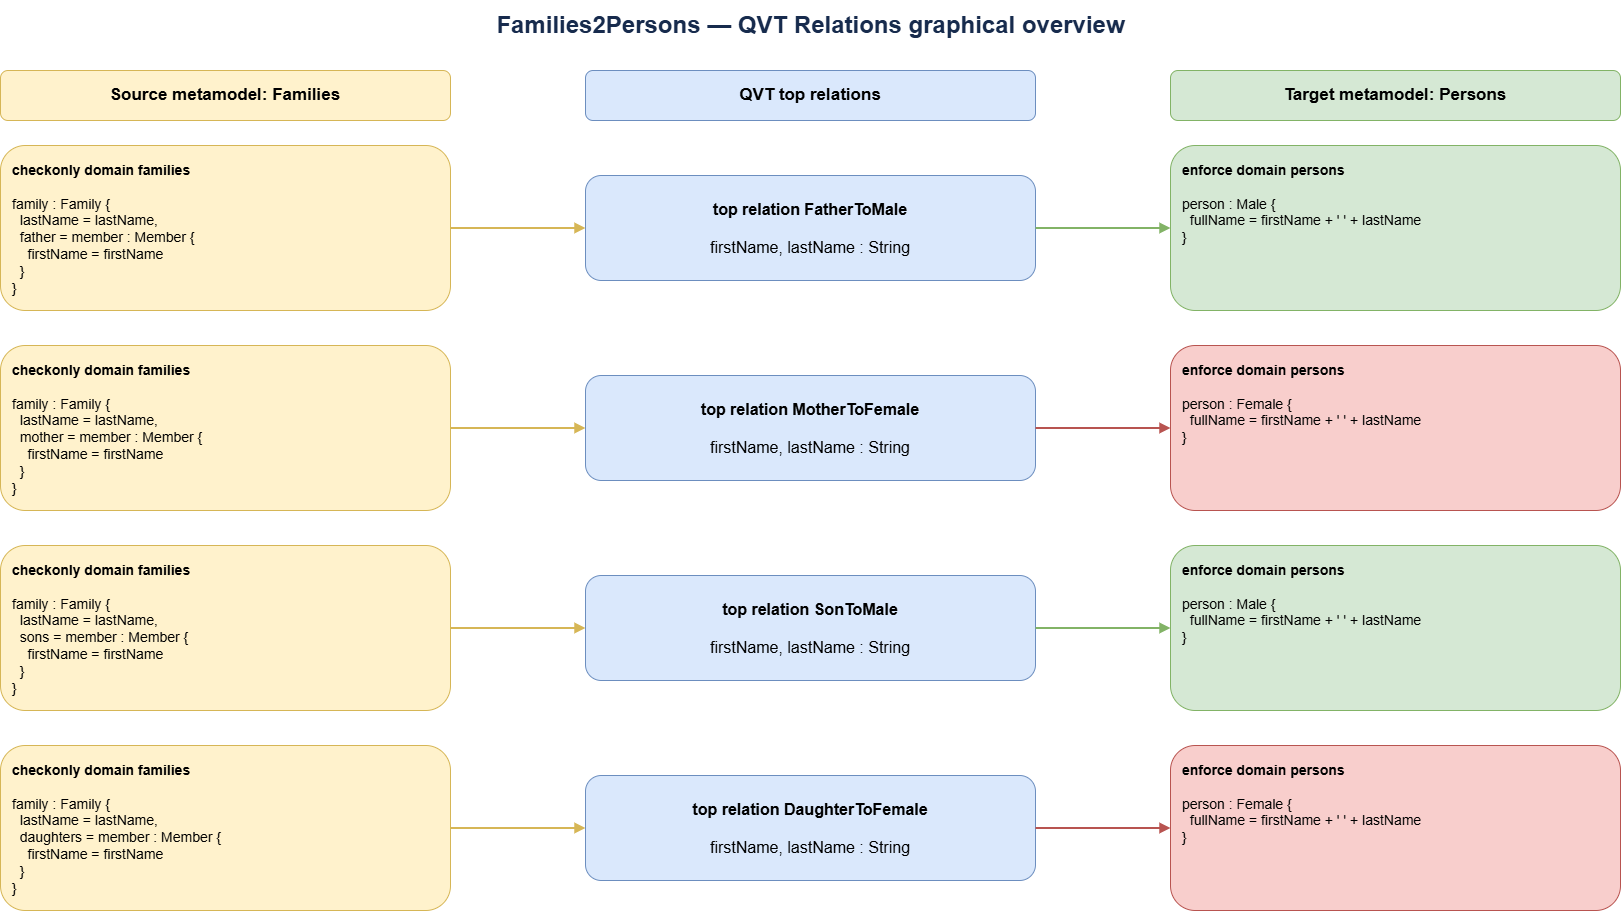

The diagram above was exported from draw.io. Its source (the exported page's mxGraphModel, read from the mxfile embedded in the PNG):
<mxGraphModel dx="5380" dy="1880" grid="1" gridSize="10" guides="1" tooltips="1" connect="1" arrows="1" fold="1" page="1" pageScale="1" pageWidth="1700" pageHeight="1100" math="0" shadow="0">
  <root>
    <mxCell id="0" />
    <mxCell id="1" parent="0" />
    <mxCell id="title" value="Families2Persons — QVT Relations graphical overview" style="text;html=1;align=center;verticalAlign=middle;fontSize=24;fontStyle=1;fontColor=#172B4D;" parent="1" vertex="1">
      <mxGeometry x="100" y="20" width="1500" height="50" as="geometry" />
    </mxCell>
    <mxCell id="sourceHeader" value="Source metamodel: Families" style="rounded=1;whiteSpace=wrap;html=1;fillColor=#FFF2CC;strokeColor=#D6B656;fontSize=17;fontStyle=1;" parent="1" vertex="1">
      <mxGeometry x="40" y="90" width="450" height="50" as="geometry" />
    </mxCell>
    <mxCell id="relationHeader" value="QVT top relations" style="rounded=1;whiteSpace=wrap;html=1;fillColor=#DAE8FC;strokeColor=#6C8EBF;fontSize=17;fontStyle=1;" parent="1" vertex="1">
      <mxGeometry x="625" y="90" width="450" height="50" as="geometry" />
    </mxCell>
    <mxCell id="targetHeader" value="Target metamodel: Persons" style="rounded=1;whiteSpace=wrap;html=1;fillColor=#D5E8D4;strokeColor=#82B366;fontSize=17;fontStyle=1;" parent="1" vertex="1">
      <mxGeometry x="1210" y="90" width="450" height="50" as="geometry" />
    </mxCell>
    <mxCell id="fatherSource" value="&lt;b&gt;checkonly domain families&lt;/b&gt;&lt;br&gt;&lt;br&gt;family : Family {&lt;br&gt;&amp;nbsp;&amp;nbsp;lastName = lastName,&lt;br&gt;&amp;nbsp;&amp;nbsp;father = member : Member {&lt;br&gt;&amp;nbsp;&amp;nbsp;&amp;nbsp;&amp;nbsp;firstName = firstName&lt;br&gt;&amp;nbsp;&amp;nbsp;}&lt;br&gt;}" style="rounded=1;whiteSpace=wrap;html=1;align=left;verticalAlign=top;spacing=12;fillColor=#FFF2CC;strokeColor=#D6B656;fontSize=14;" parent="1" vertex="1">
      <mxGeometry x="40" y="165" width="450" height="165" as="geometry" />
    </mxCell>
    <mxCell id="fatherRelation" value="&lt;b&gt;top relation FatherToMale&lt;/b&gt;&lt;br&gt;&lt;br&gt;firstName, lastName : String" style="rounded=1;whiteSpace=wrap;html=1;fillColor=#DAE8FC;strokeColor=#6C8EBF;fontSize=16;" parent="1" vertex="1">
      <mxGeometry x="625" y="195" width="450" height="105" as="geometry" />
    </mxCell>
    <mxCell id="fatherTarget" value="&lt;b&gt;enforce domain persons&lt;/b&gt;&lt;br&gt;&lt;br&gt;person : Male {&lt;br&gt;&amp;nbsp;&amp;nbsp;fullName = firstName + ' ' + lastName&lt;br&gt;}" style="rounded=1;whiteSpace=wrap;html=1;align=left;verticalAlign=top;spacing=12;fillColor=#D5E8D4;strokeColor=#82B366;fontSize=14;" parent="1" vertex="1">
      <mxGeometry x="1210" y="165" width="450" height="165" as="geometry" />
    </mxCell>
    <mxCell id="fatherIn" style="edgeStyle=orthogonalEdgeStyle;rounded=0;orthogonalLoop=1;jettySize=auto;html=1;endArrow=block;endFill=1;strokeColor=#D6B656;strokeWidth=2;" parent="1" source="fatherSource" target="fatherRelation" edge="1">
      <mxGeometry relative="1" as="geometry" />
    </mxCell>
    <mxCell id="fatherOut" style="edgeStyle=orthogonalEdgeStyle;rounded=0;orthogonalLoop=1;jettySize=auto;html=1;endArrow=block;endFill=1;strokeColor=#82B366;strokeWidth=2;" parent="1" source="fatherRelation" target="fatherTarget" edge="1">
      <mxGeometry relative="1" as="geometry" />
    </mxCell>
    <mxCell id="motherSource" value="&lt;b&gt;checkonly domain families&lt;/b&gt;&lt;br&gt;&lt;br&gt;family : Family {&lt;br&gt;&amp;nbsp;&amp;nbsp;lastName = lastName,&lt;br&gt;&amp;nbsp;&amp;nbsp;mother = member : Member {&lt;br&gt;&amp;nbsp;&amp;nbsp;&amp;nbsp;&amp;nbsp;firstName = firstName&lt;br&gt;&amp;nbsp;&amp;nbsp;}&lt;br&gt;}" style="rounded=1;whiteSpace=wrap;html=1;align=left;verticalAlign=top;spacing=12;fillColor=#FFF2CC;strokeColor=#D6B656;fontSize=14;" parent="1" vertex="1">
      <mxGeometry x="40" y="365" width="450" height="165" as="geometry" />
    </mxCell>
    <mxCell id="motherRelation" value="&lt;b&gt;top relation MotherToFemale&lt;/b&gt;&lt;br&gt;&lt;br&gt;firstName, lastName : String" style="rounded=1;whiteSpace=wrap;html=1;fillColor=#DAE8FC;strokeColor=#6C8EBF;fontSize=16;" parent="1" vertex="1">
      <mxGeometry x="625" y="395" width="450" height="105" as="geometry" />
    </mxCell>
    <mxCell id="motherTarget" value="&lt;b&gt;enforce domain persons&lt;/b&gt;&lt;br&gt;&lt;br&gt;person : Female {&lt;br&gt;&amp;nbsp;&amp;nbsp;fullName = firstName + ' ' + lastName&lt;br&gt;}" style="rounded=1;whiteSpace=wrap;html=1;align=left;verticalAlign=top;spacing=12;fillColor=#F8CECC;strokeColor=#B85450;fontSize=14;" parent="1" vertex="1">
      <mxGeometry x="1210" y="365" width="450" height="165" as="geometry" />
    </mxCell>
    <mxCell id="motherIn" style="edgeStyle=orthogonalEdgeStyle;rounded=0;orthogonalLoop=1;jettySize=auto;html=1;endArrow=block;endFill=1;strokeColor=#D6B656;strokeWidth=2;" parent="1" source="motherSource" target="motherRelation" edge="1">
      <mxGeometry relative="1" as="geometry" />
    </mxCell>
    <mxCell id="motherOut" style="edgeStyle=orthogonalEdgeStyle;rounded=0;orthogonalLoop=1;jettySize=auto;html=1;endArrow=block;endFill=1;strokeColor=#B85450;strokeWidth=2;" parent="1" source="motherRelation" target="motherTarget" edge="1">
      <mxGeometry relative="1" as="geometry" />
    </mxCell>
    <mxCell id="sonSource" value="&lt;b&gt;checkonly domain families&lt;/b&gt;&lt;br&gt;&lt;br&gt;family : Family {&lt;br&gt;&amp;nbsp;&amp;nbsp;lastName = lastName,&lt;br&gt;&amp;nbsp;&amp;nbsp;sons = member : Member {&lt;br&gt;&amp;nbsp;&amp;nbsp;&amp;nbsp;&amp;nbsp;firstName = firstName&lt;br&gt;&amp;nbsp;&amp;nbsp;}&lt;br&gt;}" style="rounded=1;whiteSpace=wrap;html=1;align=left;verticalAlign=top;spacing=12;fillColor=#FFF2CC;strokeColor=#D6B656;fontSize=14;" parent="1" vertex="1">
      <mxGeometry x="40" y="565" width="450" height="165" as="geometry" />
    </mxCell>
    <mxCell id="sonRelation" value="&lt;b&gt;top relation SonToMale&lt;/b&gt;&lt;br&gt;&lt;br&gt;firstName, lastName : String" style="rounded=1;whiteSpace=wrap;html=1;fillColor=#DAE8FC;strokeColor=#6C8EBF;fontSize=16;" parent="1" vertex="1">
      <mxGeometry x="625" y="595" width="450" height="105" as="geometry" />
    </mxCell>
    <mxCell id="sonTarget" value="&lt;b&gt;enforce domain persons&lt;/b&gt;&lt;br&gt;&lt;br&gt;person : Male {&lt;br&gt;&amp;nbsp;&amp;nbsp;fullName = firstName + ' ' + lastName&lt;br&gt;}" style="rounded=1;whiteSpace=wrap;html=1;align=left;verticalAlign=top;spacing=12;fillColor=#D5E8D4;strokeColor=#82B366;fontSize=14;" parent="1" vertex="1">
      <mxGeometry x="1210" y="565" width="450" height="165" as="geometry" />
    </mxCell>
    <mxCell id="sonIn" style="edgeStyle=orthogonalEdgeStyle;rounded=0;orthogonalLoop=1;jettySize=auto;html=1;endArrow=block;endFill=1;strokeColor=#D6B656;strokeWidth=2;" parent="1" source="sonSource" target="sonRelation" edge="1">
      <mxGeometry relative="1" as="geometry" />
    </mxCell>
    <mxCell id="sonOut" style="edgeStyle=orthogonalEdgeStyle;rounded=0;orthogonalLoop=1;jettySize=auto;html=1;endArrow=block;endFill=1;strokeColor=#82B366;strokeWidth=2;" parent="1" source="sonRelation" target="sonTarget" edge="1">
      <mxGeometry relative="1" as="geometry" />
    </mxCell>
    <mxCell id="daughterSource" value="&lt;b&gt;checkonly domain families&lt;/b&gt;&lt;br&gt;&lt;br&gt;family : Family {&lt;br&gt;&amp;nbsp;&amp;nbsp;lastName = lastName,&lt;br&gt;&amp;nbsp;&amp;nbsp;daughters = member : Member {&lt;br&gt;&amp;nbsp;&amp;nbsp;&amp;nbsp;&amp;nbsp;firstName = firstName&lt;br&gt;&amp;nbsp;&amp;nbsp;}&lt;br&gt;}" style="rounded=1;whiteSpace=wrap;html=1;align=left;verticalAlign=top;spacing=12;fillColor=#FFF2CC;strokeColor=#D6B656;fontSize=14;" parent="1" vertex="1">
      <mxGeometry x="40" y="765" width="450" height="165" as="geometry" />
    </mxCell>
    <mxCell id="daughterRelation" value="&lt;b&gt;top relation DaughterToFemale&lt;/b&gt;&lt;br&gt;&lt;br&gt;firstName, lastName : String" style="rounded=1;whiteSpace=wrap;html=1;fillColor=#DAE8FC;strokeColor=#6C8EBF;fontSize=16;" parent="1" vertex="1">
      <mxGeometry x="625" y="795" width="450" height="105" as="geometry" />
    </mxCell>
    <mxCell id="daughterTarget" value="&lt;b&gt;enforce domain persons&lt;/b&gt;&lt;br&gt;&lt;br&gt;person : Female {&lt;br&gt;&amp;nbsp;&amp;nbsp;fullName = firstName + ' ' + lastName&lt;br&gt;}" style="rounded=1;whiteSpace=wrap;html=1;align=left;verticalAlign=top;spacing=12;fillColor=#F8CECC;strokeColor=#B85450;fontSize=14;" parent="1" vertex="1">
      <mxGeometry x="1210" y="765" width="450" height="165" as="geometry" />
    </mxCell>
    <mxCell id="daughterIn" style="edgeStyle=orthogonalEdgeStyle;rounded=0;orthogonalLoop=1;jettySize=auto;html=1;endArrow=block;endFill=1;strokeColor=#D6B656;strokeWidth=2;" parent="1" source="daughterSource" target="daughterRelation" edge="1">
      <mxGeometry relative="1" as="geometry" />
    </mxCell>
    <mxCell id="daughterOut" style="edgeStyle=orthogonalEdgeStyle;rounded=0;orthogonalLoop=1;jettySize=auto;html=1;endArrow=block;endFill=1;strokeColor=#B85450;strokeWidth=2;" parent="1" source="daughterRelation" target="daughterTarget" edge="1">
      <mxGeometry relative="1" as="geometry" />
    </mxCell>
  </root>
</mxGraphModel>